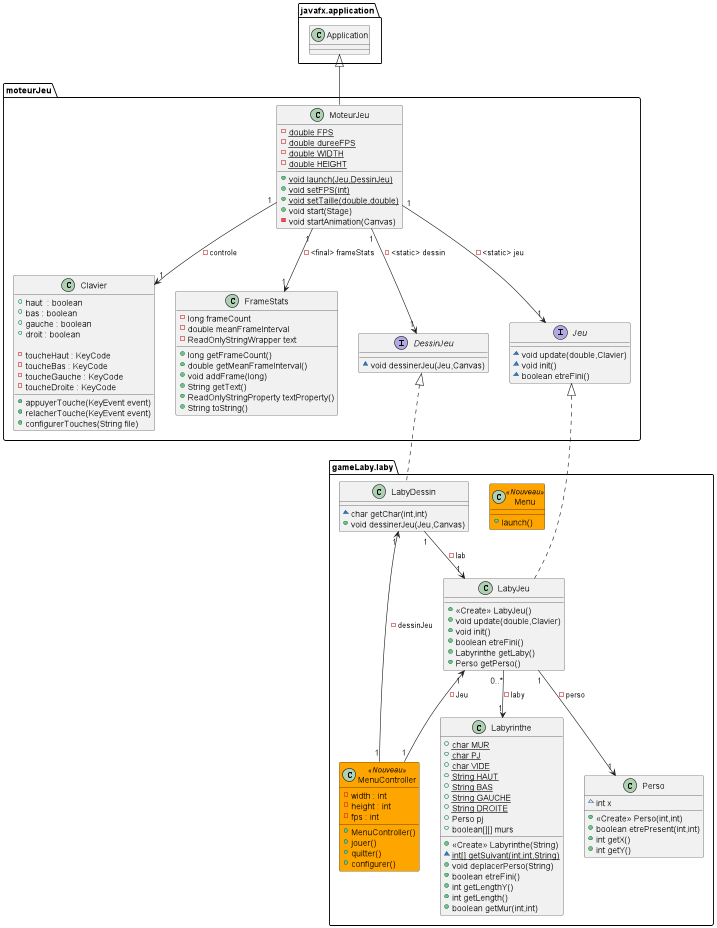

The diagram above was rendered by PlantUML. Its source (embedded in the PNG):
@startuml
skinparam class{
    BackgroundColor<<Nouveau>> Orange
    BorderColor<<Nouveau>> Black
}


class gameLaby.laby.Menu<<Nouveau>>{
+ launch()
}

class gameLaby.laby.MenuController<<Nouveau>>
{
-width : int
-height : int
-fps : int

+MenuController()
+jouer()
+quitter()
+configurer()
}




class moteurJeu.Clavier
{
    + haut  : boolean
    + bas : boolean
    + gauche : boolean
    + droit : boolean

    - toucheHaut : KeyCode
    - toucheBas : KeyCode
    - toucheGauche : KeyCode
    - toucheDroite : KeyCode

    + appuyerTouche(KeyEvent event)
    + relacherTouche(KeyEvent event)
    + configurerTouches(String file)
}

class moteurJeu.FrameStats {
- long frameCount
- double meanFrameInterval
- ReadOnlyStringWrapper text
+ long getFrameCount()
+ double getMeanFrameInterval()
+ void addFrame(long)
+ String getText()
+ ReadOnlyStringProperty textProperty()
+ String toString()
}
class gameLaby.laby.Labyrinthe {
+ {static} char MUR
+ {static} char PJ
+ {static} char VIDE
+ {static} String HAUT
+ {static} String BAS
+ {static} String GAUCHE
+ {static} String DROITE
+ Perso pj
+ boolean[][] murs
+ <<Create>> Labyrinthe(String)
~ {static} int[] getSuivant(int,int,String)
+ void deplacerPerso(String)
+ boolean etreFini()
+ int getLengthY()
+ int getLength()
+ boolean getMur(int,int)
}
interface moteurJeu.DessinJeu {
~ void dessinerJeu(Jeu,Canvas)
}
class gameLaby.laby.LabyDessin{
~ char getChar(int,int)
+ void dessinerJeu(Jeu,Canvas)
}

class gameLaby.laby.LabyJeu {
+ <<Create>> LabyJeu()
+ void update(double,Clavier)
+ void init()
+ boolean etreFini()
+ Labyrinthe getLaby()
+ Perso getPerso()
}
interface moteurJeu.Jeu {
~ void update(double,Clavier)
~ void init()
~ boolean etreFini()
}

class gameLaby.laby.Perso {
~ int x
+ <<Create>> Perso(int,int)
+ boolean etrePresent(int,int)
+ int getX()
+ int getY()
}

class moteurJeu.MoteurJeu {
- {static} double FPS
- {static} double dureeFPS
- {static} double WIDTH
- {static} double HEIGHT
+ {static} void launch(Jeu,DessinJeu)
+ {static} void setFPS(int)
+ {static} void setTaille(double,double)
+ void start(Stage)
- void startAnimation(Canvas)
}


moteurJeu.DessinJeu <|.. gameLaby.laby.LabyDessin
moteurJeu.Jeu <|.. gameLaby.laby.LabyJeu
javafx.application.Application <|-- moteurJeu.MoteurJeu
moteurJeu.MoteurJeu "1" --> "1" moteurJeu.Clavier : - controle
moteurJeu.MoteurJeu "1" --> "1" moteurJeu.Jeu : - <static> jeu
moteurJeu.MoteurJeu "1" --> "1" moteurJeu.DessinJeu : - <static> dessin
moteurJeu.MoteurJeu "1" --> "1" moteurJeu.FrameStats : - <final> frameStats
gameLaby.laby.LabyJeu "0..*" --> "1" gameLaby.laby.Labyrinthe : - laby
gameLaby.laby.LabyJeu "1" --> "1" gameLaby.laby.Perso : - perso
gameLaby.laby.LabyDessin "1" --> "1" gameLaby.laby.LabyJeu : - lab
gameLaby.laby.LabyJeu "1" <-- "1" gameLaby.laby.MenuController : -Jeu
gameLaby.laby.LabyDessin "1" <-- "1" gameLaby.laby.MenuController : -dessinJeu


@enduml